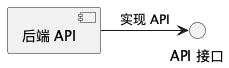

The diagram above was rendered by PlantUML. Its source (embedded in the PNG):
@startuml
interface "API 接口" as API_Interface
component "后端 API" as Backend

Backend -> API_Interface : 实现 API
@enduml